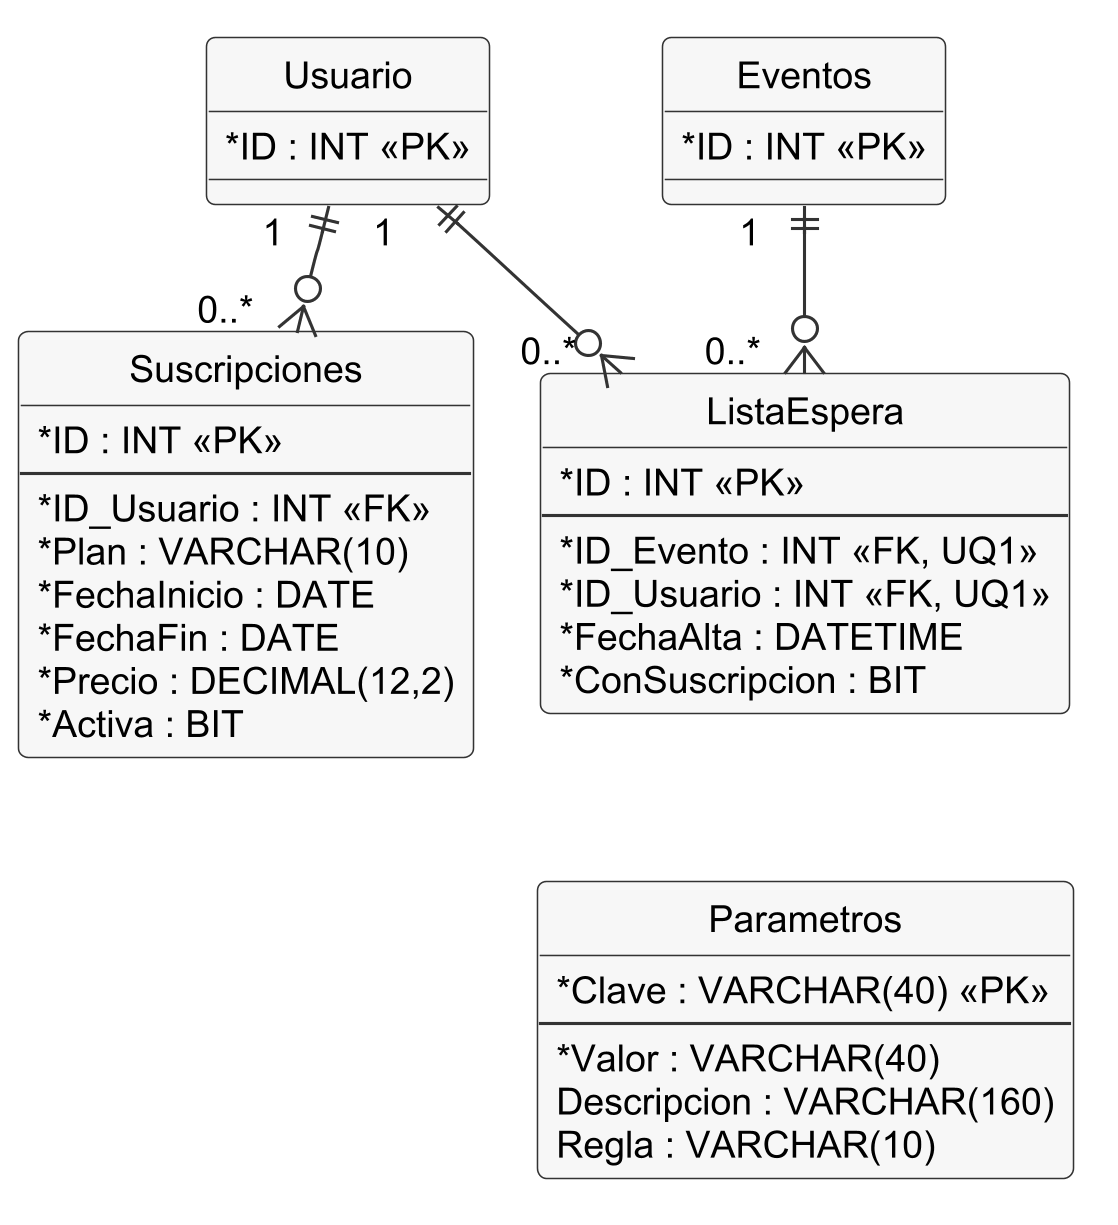

The diagram above was rendered by PlantUML. Its source (embedded in the PNG):
@startuml er-3-suscripciones-espera
skinparamlocked dpi 300
!include _estilo.iuml
skinparam nodesep 22
skinparam ranksep 40
' DER, vista 3 de 4: suscripciones, lista de espera y parámetros.
' Fuente: BaseDatos/01-esquema.sql. Usuario y Eventos están completos en la vista 1: acá solo su clave.

entity Usuario {
  * ID : INT <<PK>>
}
entity Eventos {
  * ID : INT <<PK>>
}
entity Suscripciones {
  * ID : INT <<PK>>
  --
  * ID_Usuario : INT <<FK>>
  * Plan : VARCHAR(10)
  * FechaInicio : DATE
  * FechaFin : DATE
  * Precio : DECIMAL(12,2)
  * Activa : BIT
}
entity ListaEspera {
  * ID : INT <<PK>>
  --
  * ID_Evento : INT <<FK, UQ1>>
  * ID_Usuario : INT <<FK, UQ1>>
  * FechaAlta : DATETIME
  * ConSuscripcion : BIT
}
entity Parametros {
  * Clave : VARCHAR(40) <<PK>>
  --
  * Valor : VARCHAR(40)
  Descripcion : VARCHAR(160)
  Regla : VARCHAR(10)
}

Suscripciones "0..*$_" }o-up-|| "1$_" Usuario
Usuario "1$_" ||--o{ "0..*$_" ListaEspera
Eventos "1$_" ||--o{ "0..*$_" ListaEspera
ListaEspera -[hidden]down- Parametros
@enduml